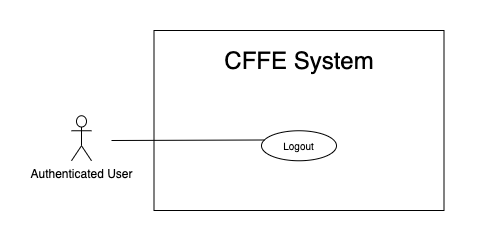

The diagram above was exported from draw.io. Its source (the exported page's mxGraphModel, read from the mxfile embedded in the PNG):
<mxGraphModel dx="946" dy="1712" grid="1" gridSize="10" guides="1" tooltips="1" connect="1" arrows="1" fold="1" page="1" pageScale="1" pageWidth="850" pageHeight="1100" math="0" shadow="0">
  <root>
    <mxCell id="SeLOAZ7fsti9AibItVb4-0" />
    <mxCell id="SeLOAZ7fsti9AibItVb4-1" parent="SeLOAZ7fsti9AibItVb4-0" />
    <mxCell id="Zf7BKucJhdkyYfmUCN7V-0" value="" style="rounded=0;whiteSpace=wrap;html=1;" parent="SeLOAZ7fsti9AibItVb4-1" vertex="1">
      <mxGeometry x="132.5" y="-1080" width="290" height="180" as="geometry" />
    </mxCell>
    <mxCell id="Zf7BKucJhdkyYfmUCN7V-1" value="&lt;span style=&quot;font-size: 24px&quot;&gt;CFFE System&lt;/span&gt;" style="text;html=1;strokeColor=none;fillColor=none;align=center;verticalAlign=middle;whiteSpace=wrap;rounded=0;" parent="SeLOAZ7fsti9AibItVb4-1" vertex="1">
      <mxGeometry x="112.5" y="-1060" width="330" height="20" as="geometry" />
    </mxCell>
    <mxCell id="Zf7BKucJhdkyYfmUCN7V-4" value="Authenticated User" style="shape=umlActor;verticalLabelPosition=bottom;verticalAlign=top;html=1;outlineConnect=0;" parent="SeLOAZ7fsti9AibItVb4-1" vertex="1">
      <mxGeometry x="50" y="-994.75" width="20" height="45" as="geometry" />
    </mxCell>
    <mxCell id="Zf7BKucJhdkyYfmUCN7V-5" value="&lt;font style=&quot;font-size: 10px&quot;&gt;Logout&lt;/font&gt;" style="ellipse;whiteSpace=wrap;html=1;fillColor=#ffffff;gradientColor=none;" parent="SeLOAZ7fsti9AibItVb4-1" vertex="1">
      <mxGeometry x="240" y="-979.75" width="75" height="30" as="geometry" />
    </mxCell>
    <mxCell id="Zf7BKucJhdkyYfmUCN7V-6" value="" style="endArrow=none;html=1;rounded=0;exitX=0.039;exitY=0.308;exitDx=0;exitDy=0;exitPerimeter=0;" parent="SeLOAZ7fsti9AibItVb4-1" source="Zf7BKucJhdkyYfmUCN7V-5" edge="1">
      <mxGeometry relative="1" as="geometry">
        <mxPoint x="631" y="-872.5" as="sourcePoint" />
        <mxPoint x="90" y="-970" as="targetPoint" />
      </mxGeometry>
    </mxCell>
  </root>
</mxGraphModel>